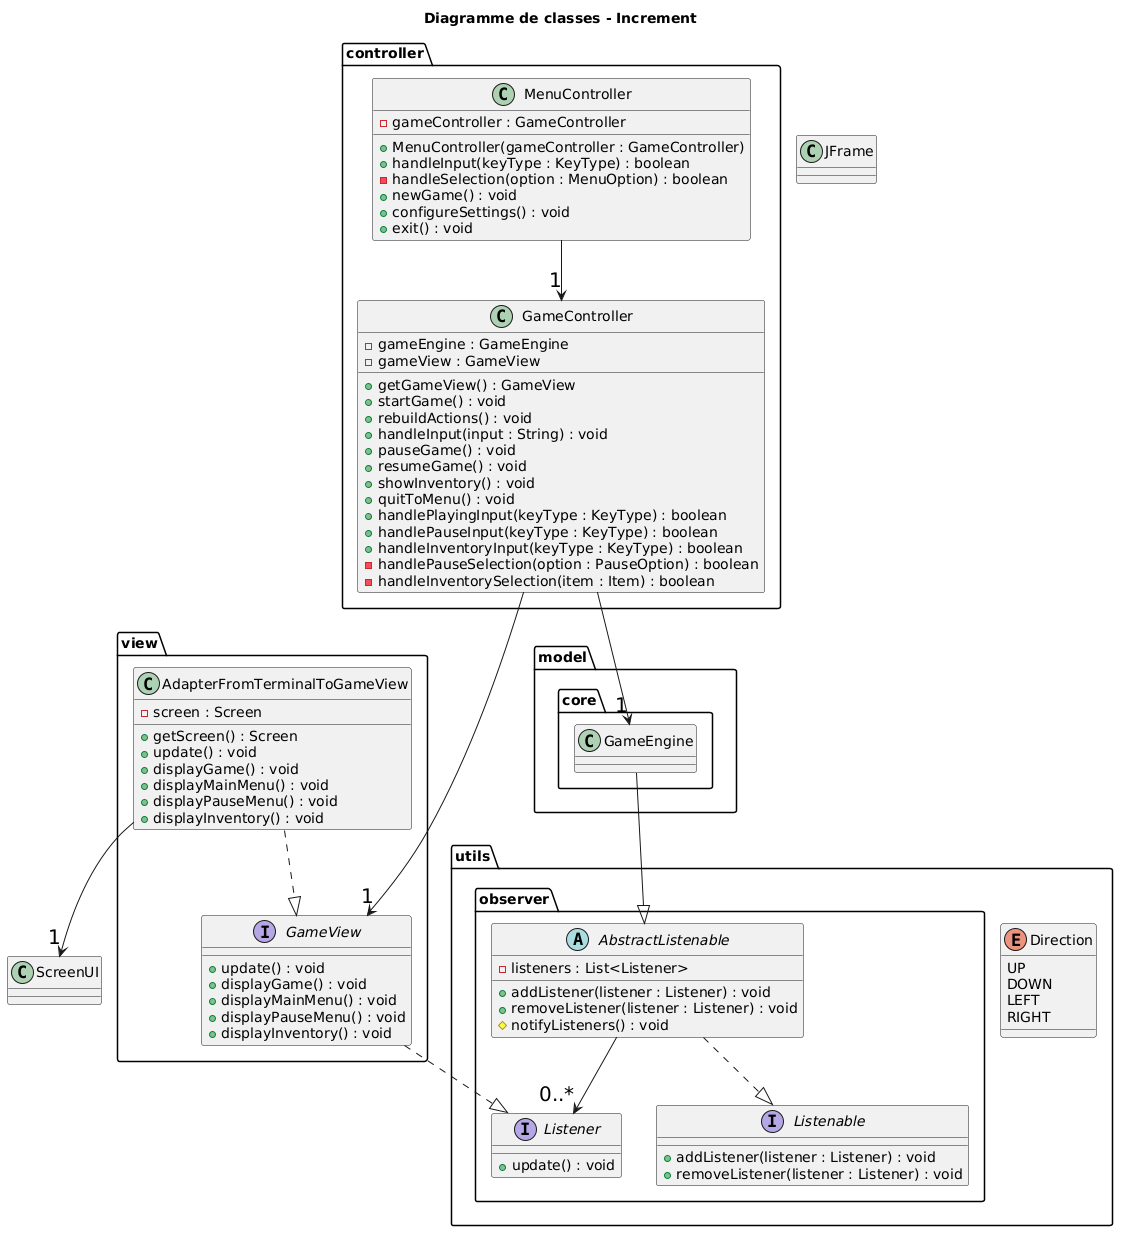

The diagram above was rendered by PlantUML. Its source (embedded in the PNG):
@startuml
skinparam ArrowFontSize 20

title Diagramme de classes - Increment


package controller {
  class GameController {
    - gameEngine : GameEngine
    - gameView : GameView
    + getGameView() : GameView
    + startGame() : void
    + rebuildActions() : void
    + handleInput(input : String) : void
    + pauseGame() : void
    + resumeGame() : void
    + showInventory() : void
    + quitToMenu() : void
    + handlePlayingInput(keyType : KeyType) : boolean
    + handlePauseInput(keyType : KeyType) : boolean
    + handleInventoryInput(keyType : KeyType) : boolean
    - handlePauseSelection(option : PauseOption) : boolean
    - handleInventorySelection(item : Item) : boolean
  }

  class MenuController {
    - gameController : GameController
    + MenuController(gameController : GameController)
    + handleInput(keyType : KeyType) : boolean
    - handleSelection(option : MenuOption) : boolean
    + newGame() : void
    + configureSettings() : void
    + exit() : void
  }
  
  MenuController --> "1" GameController

}


package "utils" {
  enum Direction {
    UP
    DOWN
    LEFT
    RIGHT
  }
}


package "model.core"{

    class GameEngine
}

package "view" {
  interface GameView {
    + update() : void
    + displayGame() : void
    + displayMainMenu() : void
    + displayPauseMenu() : void
    + displayInventory() : void
  }

  class AdapterFromTerminalToGameView {
    - screen : Screen
    + getScreen() : Screen
    + update() : void
    + displayGame() : void
    + displayMainMenu() : void
    + displayPauseMenu() : void
    + displayInventory() : void
  }

}

 class ScreenUI{
 }

 class JFrame{
 }
  

package "utils.observer" {
  interface Listener {
    + update() : void
  }

  interface Listenable {
    + addListener(listener : Listener) : void
    + removeListener(listener : Listener) : void
  }

  abstract class AbstractListenable {
    - listeners : List<Listener>
    + addListener(listener : Listener) : void
    + removeListener(listener : Listener) : void
    # notifyListeners() : void
  }
}

GameView ..|> Listener
AdapterFromTerminalToGameView ..|> GameView
AbstractListenable ..|> Listenable
GameEngine --|> AbstractListenable

GameController --> "1" GameEngine
GameController --> "1" GameView

AdapterFromTerminalToGameView --> "1" ScreenUI

AbstractListenable --> "0..*" Listener
@enduml